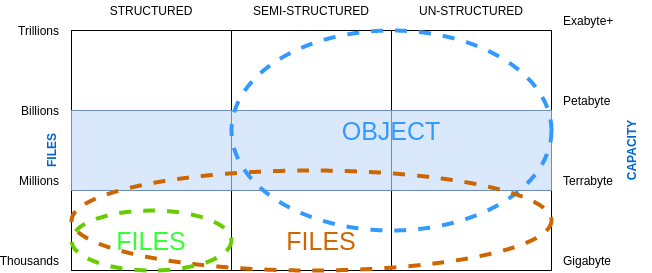

The diagram above was exported from draw.io. Its source (the exported page's mxGraphModel, read from the mxfile embedded in the PNG):
<mxGraphModel dx="432" dy="819" grid="1" gridSize="10" guides="1" tooltips="1" connect="1" arrows="1" fold="1" page="1" pageScale="1" pageWidth="827" pageHeight="1169" math="0" shadow="0">
  <root>
    <mxCell id="0" />
    <mxCell id="1" parent="0" />
    <mxCell id="7" value="" style="rounded=0;whiteSpace=wrap;html=1;fillColor=none;" vertex="1" parent="1">
      <mxGeometry x="240" y="360" width="160" height="80" as="geometry" />
    </mxCell>
    <mxCell id="4" value="" style="rounded=0;whiteSpace=wrap;html=1;fillColor=none;" vertex="1" parent="1">
      <mxGeometry x="80" y="360" width="160" height="80" as="geometry" />
    </mxCell>
    <mxCell id="10" value="" style="rounded=0;whiteSpace=wrap;html=1;fillColor=none;" vertex="1" parent="1">
      <mxGeometry x="400" y="360" width="160" height="80" as="geometry" />
    </mxCell>
    <mxCell id="21" value="" style="rounded=0;whiteSpace=wrap;html=1;fillColor=none;" vertex="1" parent="1">
      <mxGeometry x="400" y="200" width="160" height="80" as="geometry" />
    </mxCell>
    <mxCell id="2" value="" style="rounded=0;whiteSpace=wrap;html=1;fillColor=none;" vertex="1" parent="1">
      <mxGeometry x="80" y="200" width="160" height="80" as="geometry" />
    </mxCell>
    <mxCell id="3" value="" style="rounded=0;whiteSpace=wrap;html=1;fillColor=#dae8fc;strokeColor=#6c8ebf;" vertex="1" parent="1">
      <mxGeometry x="80" y="280" width="160" height="80" as="geometry" />
    </mxCell>
    <mxCell id="5" value="" style="rounded=0;whiteSpace=wrap;html=1;fillColor=none;" vertex="1" parent="1">
      <mxGeometry x="240" y="200" width="160" height="80" as="geometry" />
    </mxCell>
    <mxCell id="6" value="" style="rounded=0;whiteSpace=wrap;html=1;fillColor=#dae8fc;strokeColor=#6c8ebf;" vertex="1" parent="1">
      <mxGeometry x="240" y="280" width="160" height="80" as="geometry" />
    </mxCell>
    <mxCell id="8" value="" style="rounded=0;whiteSpace=wrap;html=1;fillColor=none;" vertex="1" parent="1">
      <mxGeometry x="400" y="200" width="160" height="80" as="geometry" />
    </mxCell>
    <mxCell id="9" value="" style="rounded=0;whiteSpace=wrap;html=1;fillColor=#dae8fc;strokeColor=#6c8ebf;" vertex="1" parent="1">
      <mxGeometry x="400" y="280" width="160" height="80" as="geometry" />
    </mxCell>
    <mxCell id="11" value="" style="ellipse;whiteSpace=wrap;html=1;dashed=1;fillColor=none;strokeWidth=4;strokeColor=#3399FF;" vertex="1" parent="1">
      <mxGeometry x="240" y="200" width="320" height="200" as="geometry" />
    </mxCell>
    <mxCell id="12" value="&lt;font style=&quot;font-size: 25px&quot; color=&quot;#3399ff&quot;&gt;OBJECT&lt;/font&gt;" style="text;html=1;strokeColor=none;fillColor=none;align=center;verticalAlign=middle;whiteSpace=wrap;rounded=0;dashed=1;" vertex="1" parent="1">
      <mxGeometry x="380" y="290" width="40" height="20" as="geometry" />
    </mxCell>
    <mxCell id="13" value="STRUCTURED" style="text;html=1;strokeColor=none;fillColor=none;align=center;verticalAlign=middle;whiteSpace=wrap;rounded=0;dashed=1;" vertex="1" parent="1">
      <mxGeometry x="140" y="170" width="40" height="20" as="geometry" />
    </mxCell>
    <mxCell id="14" value="SEMI-STRUCTURED" style="text;html=1;strokeColor=none;fillColor=none;align=center;verticalAlign=middle;whiteSpace=wrap;rounded=0;dashed=1;" vertex="1" parent="1">
      <mxGeometry x="240" y="170" width="160" height="20" as="geometry" />
    </mxCell>
    <mxCell id="15" value="UN-STRUCTURED" style="text;html=1;strokeColor=none;fillColor=none;align=center;verticalAlign=middle;whiteSpace=wrap;rounded=0;dashed=1;" vertex="1" parent="1">
      <mxGeometry x="400" y="170" width="160" height="20" as="geometry" />
    </mxCell>
    <mxCell id="17" value="" style="ellipse;whiteSpace=wrap;html=1;dashed=1;fillColor=none;strokeWidth=4;strokeColor=#CC6600;" vertex="1" parent="1">
      <mxGeometry x="80" y="340" width="480" height="100" as="geometry" />
    </mxCell>
    <mxCell id="22" value="&lt;font style=&quot;font-size: 25px&quot;&gt;FILES&lt;/font&gt;" style="text;html=1;strokeColor=none;fillColor=none;align=center;verticalAlign=middle;whiteSpace=wrap;rounded=0;dashed=1;fontColor=#CC6600;" vertex="1" parent="1">
      <mxGeometry x="310" y="400" width="40" height="20" as="geometry" />
    </mxCell>
    <mxCell id="23" value="" style="ellipse;whiteSpace=wrap;html=1;dashed=1;fillColor=none;strokeWidth=4;strokeColor=#66CC00;" vertex="1" parent="1">
      <mxGeometry x="80" y="380" width="160" height="60" as="geometry" />
    </mxCell>
    <mxCell id="24" value="&lt;font style=&quot;font-size: 25px&quot; color=&quot;#33ff33&quot;&gt;FILES&lt;/font&gt;" style="text;html=1;strokeColor=none;fillColor=none;align=center;verticalAlign=middle;whiteSpace=wrap;rounded=0;dashed=1;fontColor=#CC6600;" vertex="1" parent="1">
      <mxGeometry x="140" y="400" width="40" height="20" as="geometry" />
    </mxCell>
    <mxCell id="25" value="Trillions" style="text;html=1;strokeColor=none;fillColor=none;align=right;verticalAlign=middle;whiteSpace=wrap;rounded=0;dashed=1;" vertex="1" parent="1">
      <mxGeometry x="30" y="190" width="40" height="20" as="geometry" />
    </mxCell>
    <mxCell id="26" value="Billions" style="text;html=1;strokeColor=none;fillColor=none;align=right;verticalAlign=middle;whiteSpace=wrap;rounded=0;dashed=1;" vertex="1" parent="1">
      <mxGeometry x="30" y="270" width="40" height="20" as="geometry" />
    </mxCell>
    <mxCell id="27" value="Millions" style="text;html=1;strokeColor=none;fillColor=none;align=right;verticalAlign=middle;whiteSpace=wrap;rounded=0;dashed=1;" vertex="1" parent="1">
      <mxGeometry x="30" y="340" width="40" height="20" as="geometry" />
    </mxCell>
    <mxCell id="28" value="Thousands" style="text;html=1;strokeColor=none;fillColor=none;align=right;verticalAlign=middle;whiteSpace=wrap;rounded=0;dashed=1;" vertex="1" parent="1">
      <mxGeometry x="30" y="420" width="40" height="20" as="geometry" />
    </mxCell>
    <mxCell id="29" value="FILES" style="text;html=1;strokeColor=none;fillColor=none;align=center;verticalAlign=middle;whiteSpace=wrap;rounded=0;dashed=1;horizontal=0;fontColor=#0066CC;fontStyle=1" vertex="1" parent="1">
      <mxGeometry x="40" y="300" width="40" height="40" as="geometry" />
    </mxCell>
    <mxCell id="30" value="CAPACITY" style="text;html=1;strokeColor=none;fillColor=none;align=center;verticalAlign=middle;whiteSpace=wrap;rounded=0;dashed=1;horizontal=0;fontColor=#0066CC;fontStyle=1;rotation=0;" vertex="1" parent="1">
      <mxGeometry x="620" y="300" width="40" height="40" as="geometry" />
    </mxCell>
    <mxCell id="31" value="Exabyte+" style="text;html=1;strokeColor=none;fillColor=none;align=left;verticalAlign=middle;whiteSpace=wrap;rounded=0;dashed=1;" vertex="1" parent="1">
      <mxGeometry x="570" y="180" width="40" height="20" as="geometry" />
    </mxCell>
    <mxCell id="32" value="Petabyte" style="text;html=1;strokeColor=none;fillColor=none;align=left;verticalAlign=middle;whiteSpace=wrap;rounded=0;dashed=1;" vertex="1" parent="1">
      <mxGeometry x="570" y="260" width="40" height="20" as="geometry" />
    </mxCell>
    <mxCell id="33" value="Terrabyte" style="text;html=1;strokeColor=none;fillColor=none;align=left;verticalAlign=middle;whiteSpace=wrap;rounded=0;dashed=1;" vertex="1" parent="1">
      <mxGeometry x="570" y="340" width="40" height="20" as="geometry" />
    </mxCell>
    <mxCell id="34" value="Gigabyte" style="text;html=1;strokeColor=none;fillColor=none;align=left;verticalAlign=middle;whiteSpace=wrap;rounded=0;dashed=1;" vertex="1" parent="1">
      <mxGeometry x="570" y="420" width="40" height="20" as="geometry" />
    </mxCell>
  </root>
</mxGraphModel>